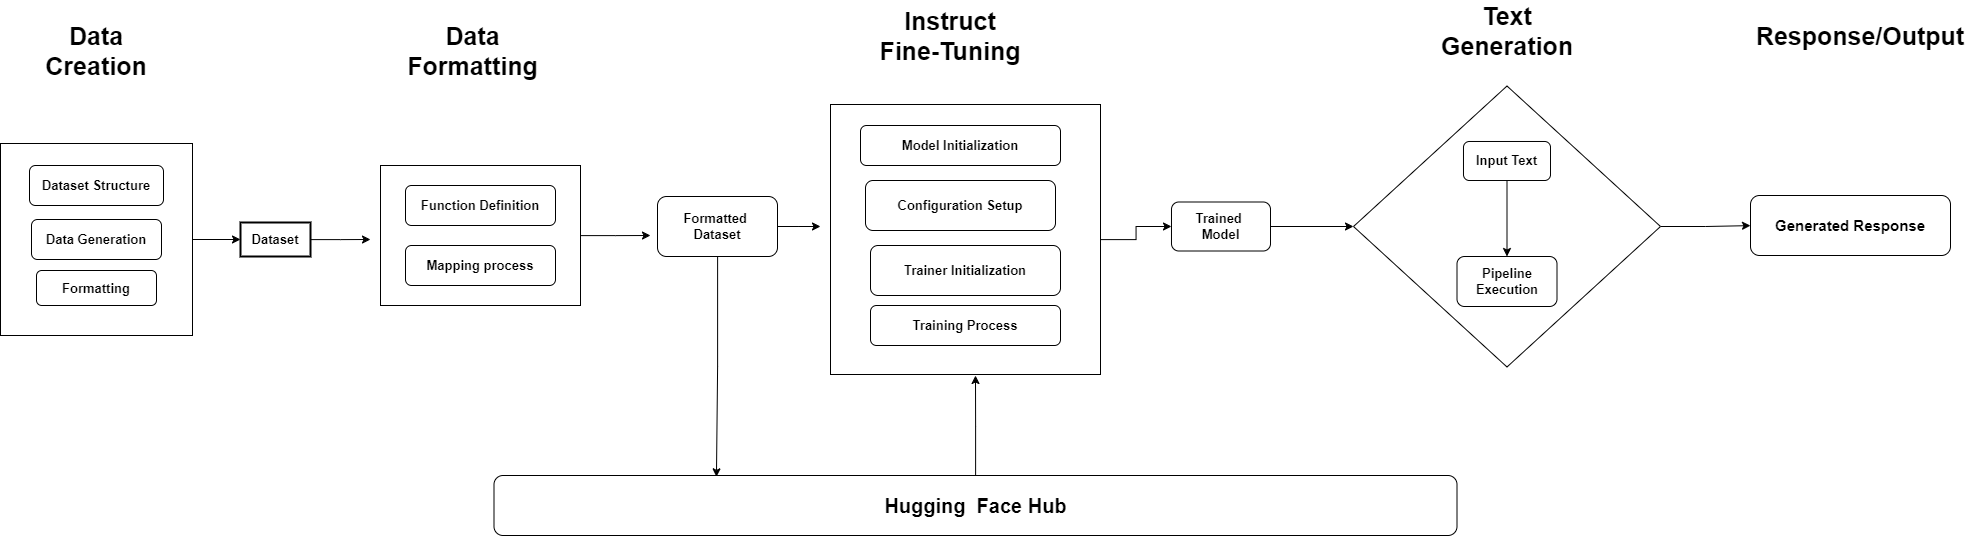

The diagram above was exported from draw.io. Its source (the exported page's mxGraphModel, read from the mxfile embedded in the PNG):
<mxGraphModel dx="1764" dy="991" grid="1" gridSize="10" guides="1" tooltips="1" connect="1" arrows="1" fold="1" page="1" pageScale="1" pageWidth="827" pageHeight="1169" math="0" shadow="0">
  <root>
    <mxCell id="0" />
    <mxCell id="1" parent="0" />
    <mxCell id="yNGgYd9fB92Y7CBWNidj-72" style="edgeStyle=orthogonalEdgeStyle;rounded=0;orthogonalLoop=1;jettySize=auto;html=1;" edge="1" parent="1" source="yNGgYd9fB92Y7CBWNidj-5">
      <mxGeometry relative="1" as="geometry">
        <mxPoint x="630" y="524.0000000000002" as="targetPoint" />
      </mxGeometry>
    </mxCell>
    <mxCell id="yNGgYd9fB92Y7CBWNidj-5" value="Dataset" style="whiteSpace=wrap;strokeWidth=2;fontSize=13;fontStyle=1" vertex="1" parent="1">
      <mxGeometry x="500" y="507" width="70" height="34" as="geometry" />
    </mxCell>
    <mxCell id="yNGgYd9fB92Y7CBWNidj-57" style="edgeStyle=orthogonalEdgeStyle;rounded=0;orthogonalLoop=1;jettySize=auto;html=1;exitX=0.5;exitY=1;exitDx=0;exitDy=0;" edge="1" parent="1">
      <mxGeometry relative="1" as="geometry">
        <mxPoint x="703.5" y="533" as="sourcePoint" />
        <mxPoint x="703.5" y="533" as="targetPoint" />
      </mxGeometry>
    </mxCell>
    <mxCell id="yNGgYd9fB92Y7CBWNidj-81" style="edgeStyle=orthogonalEdgeStyle;rounded=0;orthogonalLoop=1;jettySize=auto;html=1;" edge="1" parent="1" source="yNGgYd9fB92Y7CBWNidj-59">
      <mxGeometry relative="1" as="geometry">
        <mxPoint x="910" y="520" as="targetPoint" />
      </mxGeometry>
    </mxCell>
    <mxCell id="yNGgYd9fB92Y7CBWNidj-59" value="" style="rounded=0;whiteSpace=wrap;html=1;" vertex="1" parent="1">
      <mxGeometry x="640" y="450" width="200" height="140" as="geometry" />
    </mxCell>
    <mxCell id="yNGgYd9fB92Y7CBWNidj-60" value="&lt;font style=&quot;font-size: 13px;&quot;&gt;&lt;b&gt;Function Definition&lt;/b&gt;&lt;/font&gt;" style="rounded=1;whiteSpace=wrap;html=1;" vertex="1" parent="1">
      <mxGeometry x="665" y="470" width="150" height="40" as="geometry" />
    </mxCell>
    <mxCell id="yNGgYd9fB92Y7CBWNidj-61" value="&lt;font style=&quot;font-size: 13px;&quot;&gt;&lt;b&gt;Mapping process&lt;/b&gt;&lt;/font&gt;" style="rounded=1;whiteSpace=wrap;html=1;" vertex="1" parent="1">
      <mxGeometry x="665" y="530" width="150" height="40" as="geometry" />
    </mxCell>
    <mxCell id="yNGgYd9fB92Y7CBWNidj-73" value="" style="edgeStyle=orthogonalEdgeStyle;rounded=0;orthogonalLoop=1;jettySize=auto;html=1;" edge="1" parent="1" source="yNGgYd9fB92Y7CBWNidj-65" target="yNGgYd9fB92Y7CBWNidj-5">
      <mxGeometry relative="1" as="geometry" />
    </mxCell>
    <mxCell id="yNGgYd9fB92Y7CBWNidj-65" value="" style="whiteSpace=wrap;html=1;aspect=fixed;" vertex="1" parent="1">
      <mxGeometry x="260" y="428" width="192" height="192" as="geometry" />
    </mxCell>
    <mxCell id="yNGgYd9fB92Y7CBWNidj-66" value="&lt;font style=&quot;font-size: 13px;&quot;&gt;&lt;b&gt;Dataset Structure&lt;/b&gt;&lt;/font&gt;" style="rounded=1;whiteSpace=wrap;html=1;" vertex="1" parent="1">
      <mxGeometry x="289" y="450" width="134" height="40" as="geometry" />
    </mxCell>
    <mxCell id="yNGgYd9fB92Y7CBWNidj-67" value="&lt;font style=&quot;font-size: 13px;&quot;&gt;&lt;b&gt;Data Generation&lt;/b&gt;&lt;/font&gt;" style="rounded=1;whiteSpace=wrap;html=1;" vertex="1" parent="1">
      <mxGeometry x="291" y="504" width="130" height="40" as="geometry" />
    </mxCell>
    <mxCell id="yNGgYd9fB92Y7CBWNidj-68" value="&lt;font style=&quot;font-size: 13px;&quot;&gt;&lt;b&gt;Formatting&lt;/b&gt;&lt;/font&gt;" style="rounded=1;whiteSpace=wrap;html=1;" vertex="1" parent="1">
      <mxGeometry x="296" y="555" width="120" height="35" as="geometry" />
    </mxCell>
    <mxCell id="yNGgYd9fB92Y7CBWNidj-90" value="" style="edgeStyle=orthogonalEdgeStyle;rounded=0;orthogonalLoop=1;jettySize=auto;html=1;" edge="1" parent="1" source="yNGgYd9fB92Y7CBWNidj-74" target="yNGgYd9fB92Y7CBWNidj-83">
      <mxGeometry relative="1" as="geometry" />
    </mxCell>
    <mxCell id="yNGgYd9fB92Y7CBWNidj-74" value="" style="whiteSpace=wrap;html=1;aspect=fixed;" vertex="1" parent="1">
      <mxGeometry x="1090" y="389" width="270" height="270" as="geometry" />
    </mxCell>
    <mxCell id="yNGgYd9fB92Y7CBWNidj-76" value="&lt;font style=&quot;font-size: 13px;&quot;&gt;&lt;b&gt;Model Initialization&lt;/b&gt;&lt;/font&gt;" style="rounded=1;whiteSpace=wrap;html=1;" vertex="1" parent="1">
      <mxGeometry x="1120" y="410" width="200" height="40" as="geometry" />
    </mxCell>
    <mxCell id="yNGgYd9fB92Y7CBWNidj-77" value="&lt;span style=&quot;font-size: 13px;&quot;&gt;&lt;b&gt;Configuration Setup&lt;/b&gt;&lt;/span&gt;" style="rounded=1;whiteSpace=wrap;html=1;" vertex="1" parent="1">
      <mxGeometry x="1125" y="465" width="190" height="50" as="geometry" />
    </mxCell>
    <mxCell id="yNGgYd9fB92Y7CBWNidj-78" value="&lt;span style=&quot;font-size: 13px;&quot;&gt;&lt;b&gt;Trainer Initialization&lt;/b&gt;&lt;/span&gt;" style="rounded=1;whiteSpace=wrap;html=1;" vertex="1" parent="1">
      <mxGeometry x="1130" y="530" width="190" height="50" as="geometry" />
    </mxCell>
    <mxCell id="yNGgYd9fB92Y7CBWNidj-79" value="&lt;span style=&quot;font-size: 13px;&quot;&gt;&lt;b&gt;Training Process&lt;/b&gt;&lt;/span&gt;" style="rounded=1;whiteSpace=wrap;html=1;" vertex="1" parent="1">
      <mxGeometry x="1130" y="590" width="190" height="40" as="geometry" />
    </mxCell>
    <mxCell id="yNGgYd9fB92Y7CBWNidj-82" style="edgeStyle=orthogonalEdgeStyle;rounded=0;orthogonalLoop=1;jettySize=auto;html=1;" edge="1" parent="1" source="yNGgYd9fB92Y7CBWNidj-80">
      <mxGeometry relative="1" as="geometry">
        <mxPoint x="1080" y="511" as="targetPoint" />
      </mxGeometry>
    </mxCell>
    <mxCell id="yNGgYd9fB92Y7CBWNidj-80" value="&lt;font style=&quot;font-size: 13px;&quot;&gt;&lt;b&gt;Formatted&amp;nbsp;&lt;/b&gt;&lt;/font&gt;&lt;div&gt;&lt;font style=&quot;font-size: 13px;&quot;&gt;&lt;b&gt;Dataset&lt;/b&gt;&lt;/font&gt;&lt;/div&gt;" style="rounded=1;whiteSpace=wrap;html=1;" vertex="1" parent="1">
      <mxGeometry x="917" y="481" width="120" height="60" as="geometry" />
    </mxCell>
    <mxCell id="yNGgYd9fB92Y7CBWNidj-89" value="" style="edgeStyle=orthogonalEdgeStyle;rounded=0;orthogonalLoop=1;jettySize=auto;html=1;" edge="1" parent="1" source="yNGgYd9fB92Y7CBWNidj-83" target="yNGgYd9fB92Y7CBWNidj-84">
      <mxGeometry relative="1" as="geometry" />
    </mxCell>
    <mxCell id="yNGgYd9fB92Y7CBWNidj-83" value="&lt;font style=&quot;font-size: 13px;&quot;&gt;&lt;b&gt;Trained&amp;nbsp;&lt;/b&gt;&lt;/font&gt;&lt;div&gt;&lt;font style=&quot;font-size: 13px;&quot;&gt;&lt;b&gt;Model&lt;/b&gt;&lt;/font&gt;&lt;/div&gt;" style="rounded=1;whiteSpace=wrap;html=1;" vertex="1" parent="1">
      <mxGeometry x="1431" y="486.5" width="99" height="49" as="geometry" />
    </mxCell>
    <mxCell id="yNGgYd9fB92Y7CBWNidj-92" value="" style="edgeStyle=orthogonalEdgeStyle;rounded=0;orthogonalLoop=1;jettySize=auto;html=1;" edge="1" parent="1" source="yNGgYd9fB92Y7CBWNidj-84" target="yNGgYd9fB92Y7CBWNidj-91">
      <mxGeometry relative="1" as="geometry" />
    </mxCell>
    <mxCell id="yNGgYd9fB92Y7CBWNidj-84" value="" style="rhombus;whiteSpace=wrap;html=1;" vertex="1" parent="1">
      <mxGeometry x="1613" y="370.5" width="307" height="281" as="geometry" />
    </mxCell>
    <mxCell id="yNGgYd9fB92Y7CBWNidj-87" value="" style="edgeStyle=orthogonalEdgeStyle;rounded=0;orthogonalLoop=1;jettySize=auto;html=1;" edge="1" parent="1" source="yNGgYd9fB92Y7CBWNidj-85" target="yNGgYd9fB92Y7CBWNidj-86">
      <mxGeometry relative="1" as="geometry" />
    </mxCell>
    <mxCell id="yNGgYd9fB92Y7CBWNidj-85" value="&lt;font style=&quot;font-size: 13px;&quot;&gt;&lt;b&gt;Input Text&lt;/b&gt;&lt;/font&gt;" style="rounded=1;whiteSpace=wrap;html=1;" vertex="1" parent="1">
      <mxGeometry x="1723" y="426" width="87" height="39" as="geometry" />
    </mxCell>
    <mxCell id="yNGgYd9fB92Y7CBWNidj-86" value="&lt;font style=&quot;font-size: 13px;&quot;&gt;&lt;b&gt;Pipeline Execution&lt;/b&gt;&lt;/font&gt;" style="rounded=1;whiteSpace=wrap;html=1;" vertex="1" parent="1">
      <mxGeometry x="1716.5" y="541" width="100" height="50" as="geometry" />
    </mxCell>
    <mxCell id="yNGgYd9fB92Y7CBWNidj-91" value="&lt;font style=&quot;font-size: 15px;&quot;&gt;&lt;b&gt;Generated Response&lt;/b&gt;&lt;/font&gt;" style="rounded=1;whiteSpace=wrap;html=1;" vertex="1" parent="1">
      <mxGeometry x="2010" y="480" width="200" height="60" as="geometry" />
    </mxCell>
    <mxCell id="yNGgYd9fB92Y7CBWNidj-101" style="edgeStyle=orthogonalEdgeStyle;rounded=0;orthogonalLoop=1;jettySize=auto;html=1;" edge="1" parent="1" source="yNGgYd9fB92Y7CBWNidj-93">
      <mxGeometry relative="1" as="geometry">
        <mxPoint x="1235" y="660" as="targetPoint" />
      </mxGeometry>
    </mxCell>
    <mxCell id="yNGgYd9fB92Y7CBWNidj-93" value="&lt;font style=&quot;font-size: 20px;&quot;&gt;&lt;b&gt;Hugging&amp;nbsp; Face Hub&lt;/b&gt;&lt;/font&gt;" style="rounded=1;whiteSpace=wrap;html=1;" vertex="1" parent="1">
      <mxGeometry x="753.5" y="760" width="963" height="60" as="geometry" />
    </mxCell>
    <mxCell id="yNGgYd9fB92Y7CBWNidj-99" style="edgeStyle=orthogonalEdgeStyle;rounded=0;orthogonalLoop=1;jettySize=auto;html=1;entryX=0.231;entryY=0.022;entryDx=0;entryDy=0;entryPerimeter=0;" edge="1" parent="1" source="yNGgYd9fB92Y7CBWNidj-80" target="yNGgYd9fB92Y7CBWNidj-93">
      <mxGeometry relative="1" as="geometry" />
    </mxCell>
    <mxCell id="yNGgYd9fB92Y7CBWNidj-102" value="&lt;font size=&quot;1&quot; style=&quot;&quot;&gt;&lt;b style=&quot;font-size: 25px;&quot;&gt;Data Creation&lt;/b&gt;&lt;/font&gt;" style="text;html=1;align=center;verticalAlign=middle;whiteSpace=wrap;rounded=0;" vertex="1" parent="1">
      <mxGeometry x="281" y="320" width="150" height="30" as="geometry" />
    </mxCell>
    <mxCell id="yNGgYd9fB92Y7CBWNidj-103" value="&lt;font size=&quot;1&quot; style=&quot;&quot;&gt;&lt;b style=&quot;font-size: 25px;&quot;&gt;Data Formatting&lt;/b&gt;&lt;/font&gt;" style="text;html=1;align=center;verticalAlign=middle;whiteSpace=wrap;rounded=0;" vertex="1" parent="1">
      <mxGeometry x="650" y="320" width="165" height="30" as="geometry" />
    </mxCell>
    <mxCell id="yNGgYd9fB92Y7CBWNidj-106" value="&lt;font style=&quot;font-size: 25px;&quot;&gt;&lt;b&gt;Instruct Fine-Tuning&lt;/b&gt;&lt;/font&gt;&lt;div style=&quot;font-size: 25px;&quot;&gt;&lt;br&gt;&lt;/div&gt;" style="text;html=1;align=center;verticalAlign=middle;whiteSpace=wrap;rounded=0;" vertex="1" parent="1">
      <mxGeometry x="1130" y="320" width="160" height="30" as="geometry" />
    </mxCell>
    <mxCell id="yNGgYd9fB92Y7CBWNidj-108" value="&lt;div style=&quot;font-size: 25px;&quot;&gt;&lt;b&gt;Text Generation&lt;/b&gt;&lt;/div&gt;" style="text;html=1;align=center;verticalAlign=middle;whiteSpace=wrap;rounded=0;" vertex="1" parent="1">
      <mxGeometry x="1686.5" y="300" width="160" height="30" as="geometry" />
    </mxCell>
    <mxCell id="yNGgYd9fB92Y7CBWNidj-110" value="&lt;div style=&quot;font-size: 25px;&quot;&gt;&lt;b&gt;Response/Output&lt;/b&gt;&lt;/div&gt;&lt;div style=&quot;font-size: 25px;&quot;&gt;&lt;b&gt;&lt;br&gt;&lt;/b&gt;&lt;/div&gt;" style="text;html=1;align=center;verticalAlign=middle;whiteSpace=wrap;rounded=0;" vertex="1" parent="1">
      <mxGeometry x="2040" y="320" width="160" height="30" as="geometry" />
    </mxCell>
  </root>
</mxGraphModel>